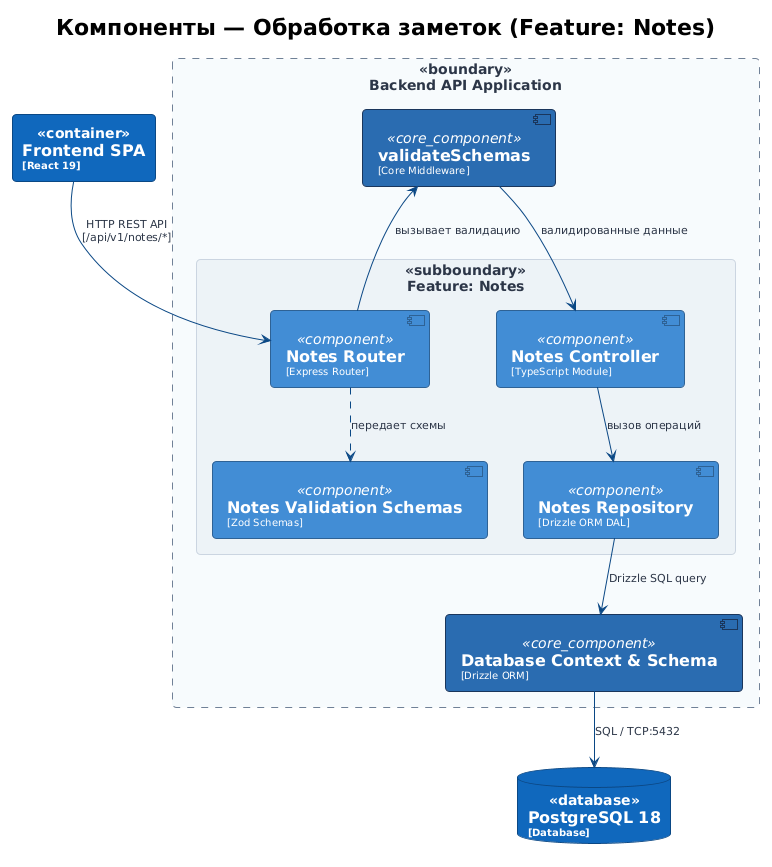

The diagram above was rendered by PlantUML. Its source (embedded in the PNG):
@startuml
!theme plain
skinparam defaultFontName "Arial"
skinparam shadowing false
skinparam roundCorner 8
skinparam packageStyle rectangle

skinparam rectangle<<boundary>> {
    BackgroundColor #F7FAFC
    BorderColor #718096
    BorderStyle dashed
    FontColor #2D3748
    FontStyle bold
}

skinparam rectangle<<subboundary>> {
    BackgroundColor #EDF2F7
    BorderColor #CBD5E0
    FontColor #2D3748
    FontStyle bold
}

skinparam rectangle<<container>> {
    BackgroundColor #1168BD
    BorderColor #0B4884
    FontColor #FFFFFF
    FontStyle bold
}

skinparam database<<database>> {
    BackgroundColor #1168BD
    BorderColor #0B4884
    FontColor #FFFFFF
    FontStyle bold
}

skinparam component<<component>> {
    BackgroundColor #438DD5
    BorderColor #2E6295
    FontColor #FFFFFF
}

skinparam component<<core_component>> {
    BackgroundColor #2B6CB0
    BorderColor #1A365D
    FontColor #FFFFFF
}

skinparam arrow {
    Color #0B4884
    FontColor #2D3748
    FontSize 11
}

title **Компоненты — Обработка заметок (Feature: Notes)**

rectangle "==Frontend SPA\n<size:10>[React 19]</size>" as spa <<container>>
database "==PostgreSQL 18\n<size:10>[Database]</size>" as db <<database>>

rectangle "Backend API Application" <<boundary>> {
    component "==validateSchemas\n<size:10>[Core Middleware]</size>" as val_mw <<core_component>>
    component "==Database Context & Schema\n<size:10>[Drizzle ORM]</size>" as db_ctx <<core_component>>

    rectangle "Feature: Notes" as notes_feature <<subboundary>> {
        component "==Notes Router\n<size:10>[Express Router]</size>" as notes_router <<component>>
        component "==Notes Validation Schemas\n<size:10>[Zod Schemas]</size>" as notes_schemas <<component>>
        component "==Notes Controller\n<size:10>[TypeScript Module]</size>" as notes_ctrl <<component>>
        component "==Notes Repository\n<size:10>[Drizzle ORM DAL]</size>" as notes_repo <<component>>
    }
}

spa --> notes_router : "HTTP REST API\n[/api/v1/notes/*]"
notes_router ..> notes_schemas : "передает схемы"
notes_router --> val_mw : "вызывает валидацию"
val_mw --> notes_ctrl : "валидированные данные"
notes_ctrl --> notes_repo : "вызов операций"
notes_repo --> db_ctx : "Drizzle SQL query"
db_ctx --> db : "SQL / TCP:5432"
@enduml